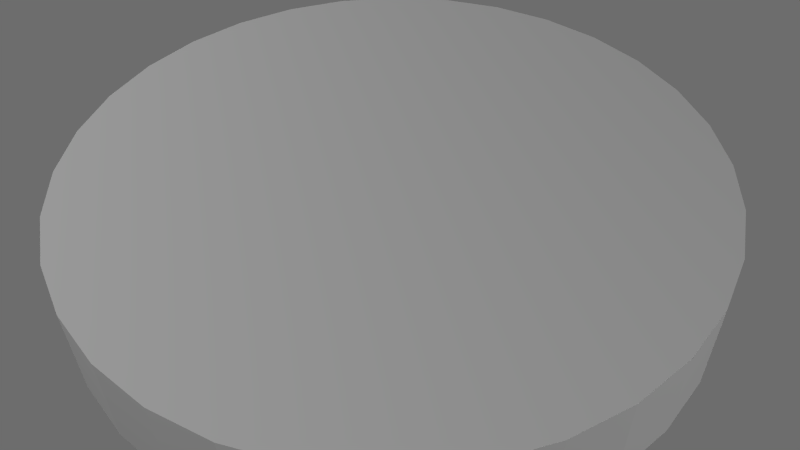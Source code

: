 # Source: coin.blend  (saved by Blender 2.70.0; exported with 4.5.12 LTS)
import bpy
from mathutils import Matrix  # noqa: F401  (used for matrix-valued properties, if any)

bpy.ops.wm.read_factory_settings(use_empty=True)
scene = bpy.context.scene
scene.name = 'Scene'

# ---- collections
col_collection_1 = bpy.data.collections.new('Collection 1'); scene.collection.children.link(col_collection_1)

# ---- materials (node trees are filled in below, after node groups)
mat_coin_texture = bpy.data.materials.new('coin-texture')
mat_coin_texture.alpha_threshold = 0.0
mat_coin_texture.use_transparent_shadow = False
mat_coin_texture.roughness = 0.5
mat_coin_texture.specular_intensity = 0.0
mat_coin_texture.line_color = (0.0, 0.0, 0.0, 1.0)
mat_gold = bpy.data.materials.new('gold')
mat_gold.alpha_threshold = 0.0
mat_gold.use_transparent_shadow = False
mat_gold.roughness = 0.5
mat_gold.specular_intensity = 0.0
mat_gold.line_color = (0.0, 0.0, 0.0, 1.0)

# ---- material node trees

# ---- world
world_world = bpy.data.worlds.new('World'); scene.world = world_world
world_world.color = (0.1523, 0.1523, 0.1523)
world_world.use_sun_shadow = False
world_world.sun_shadow_jitter_overblur = 0.0
world_world.cycles.sampling_method = 'MANUAL'
world_world.cycles.sample_map_resolution = 256

# ---- cameras
cam_camera = bpy.data.cameras.new('Camera')
cam_camera.clip_end = 100.0
cam_camera.lens = 35.0
cam_camera.sensor_width = 32.0
cam_camera.sensor_height = 18.0
cam_camera.ortho_scale = 7.314
cam_camera.dof.focus_distance = 0.0
cam_camera.dof.aperture_fstop = 128.0

# ---- lights
light_lamp = bpy.data.lights.new('Lamp', 'POINT')
light_lamp.transmission_factor = 0.0
light_lamp.cutoff_distance = 30.0
light_lamp.energy = 100.0
light_lamp.shadow_buffer_clip_start = 1.001
light_lamp.shadow_soft_size = 0.1
light_lamp.shadow_maximum_resolution = 0.006
light_lamp.use_absolute_resolution = True
light_lamp.cycles.use_multiple_importance_sampling = False
light_lamp_001 = bpy.data.lights.new('Lamp.001', 'POINT')
light_lamp_001.transmission_factor = 0.0
light_lamp_001.cutoff_distance = 30.0
light_lamp_001.energy = 100.0
light_lamp_001.shadow_buffer_clip_start = 1.001
light_lamp_001.shadow_soft_size = 0.1
light_lamp_001.shadow_maximum_resolution = 0.006
light_lamp_001.use_absolute_resolution = True
light_lamp_001.cycles.use_multiple_importance_sampling = False
light_lamp_002 = bpy.data.lights.new('Lamp.002', 'POINT')
light_lamp_002.transmission_factor = 0.0
light_lamp_002.cutoff_distance = 30.0
light_lamp_002.energy = 100.0
light_lamp_002.shadow_buffer_clip_start = 1.001
light_lamp_002.shadow_soft_size = 0.1
light_lamp_002.shadow_maximum_resolution = 0.006
light_lamp_002.use_absolute_resolution = True
light_lamp_002.cycles.use_multiple_importance_sampling = False
light_lamp_003 = bpy.data.lights.new('Lamp.003', 'POINT')
light_lamp_003.transmission_factor = 0.0
light_lamp_003.cutoff_distance = 30.0
light_lamp_003.energy = 100.0
light_lamp_003.shadow_buffer_clip_start = 1.001
light_lamp_003.shadow_soft_size = 0.1
light_lamp_003.shadow_maximum_resolution = 0.006
light_lamp_003.use_absolute_resolution = True
light_lamp_003.cycles.use_multiple_importance_sampling = False

# ---- meshes
me_cylinder = bpy.data.meshes.new('Cylinder')
me_cylinder.from_pydata([(0.0, 1.0, -1.0), (0.0, 1.0, 1.0), (0.1951, 0.9808, -1.0), (0.1951, 0.9808, 1.0), (0.3827, 0.9239, -1.0), (0.3827, 0.9239, 1.0), (0.5556, 0.8315, -1.0), (0.5556, 0.8315, 1.0), (0.7071, 0.7071, -1.0), (0.7071, 0.7071, 1.0), (0.8315, 0.5556, -1.0), (0.8315, 0.5556, 1.0), (0.9239, 0.3827, -1.0), (0.9239, 0.3827, 1.0), (0.9808, 0.1951, -1.0), (0.9808, 0.1951, 1.0), (1.0, 7.55e-08, -1.0), (1.0, 7.55e-08, 1.0), (0.9808, -0.1951, -1.0), (0.9808, -0.1951, 1.0), (0.9239, -0.3827, -1.0), (0.9239, -0.3827, 1.0), (0.8315, -0.5556, -1.0), (0.8315, -0.5556, 1.0), (0.7071, -0.7071, -1.0), (0.7071, -0.7071, 1.0), (0.5556, -0.8315, -1.0), (0.5556, -0.8315, 1.0), (0.3827, -0.9239, -1.0), (0.3827, -0.9239, 1.0), (0.1951, -0.9808, -1.0), (0.1951, -0.9808, 1.0), (-3.258e-07, -1.0, -1.0), (-3.258e-07, -1.0, 1.0), (-0.1951, -0.9808, -1.0), (-0.1951, -0.9808, 1.0), (-0.3827, -0.9239, -1.0), (-0.3827, -0.9239, 1.0), (-0.5556, -0.8315, -1.0), (-0.5556, -0.8315, 1.0), (-0.7071, -0.7071, -1.0), (-0.7071, -0.7071, 1.0), (-0.8315, -0.5556, -1.0), (-0.8315, -0.5556, 1.0), (-0.9239, -0.3827, -1.0), (-0.9239, -0.3827, 1.0), (-0.9808, -0.1951, -1.0), (-0.9808, -0.1951, 1.0), (-1.0, 9.656e-07, -1.0), (-1.0, 9.656e-07, 1.0), (-0.9808, 0.1951, -1.0), (-0.9808, 0.1951, 1.0), (-0.9239, 0.3827, -1.0), (-0.9239, 0.3827, 1.0), (-0.8315, 0.5556, -1.0), (-0.8315, 0.5556, 1.0), (-0.7071, 0.7071, -1.0), (-0.7071, 0.7071, 1.0), (-0.5556, 0.8315, -1.0), (-0.5556, 0.8315, 1.0), (-0.3827, 0.9239, -1.0), (-0.3827, 0.9239, 1.0), (-0.1951, 0.9808, -1.0), (-0.1951, 0.9808, 1.0)], [], [(0, 1, 3, 2), (2, 3, 5, 4), (4, 5, 7, 6), (6, 7, 9, 8), (8, 9, 11, 10), (10, 11, 13, 12), (12, 13, 15, 14), (14, 15, 17, 16), (16, 17, 19, 18), (18, 19, 21, 20), (20, 21, 23, 22), (22, 23, 25, 24), (24, 25, 27, 26), (26, 27, 29, 28), (28, 29, 31, 30), (30, 31, 33, 32), (32, 33, 35, 34), (34, 35, 37, 36), (36, 37, 39, 38), (38, 39, 41, 40), (40, 41, 43, 42), (42, 43, 45, 44), (44, 45, 47, 46), (46, 47, 49, 48), (48, 49, 51, 50), (50, 51, 53, 52), (52, 53, 55, 54), (54, 55, 57, 56), (56, 57, 59, 58), (58, 59, 61, 60), (3, 1, 63, 61, 59, 57, 55, 53, 51, 49, 47, 45, 43, 41, 39, 37, 35, 33, 31, 29, 27, 25, 23, 21, 19, 17, 15, 13, 11, 9, 7, 5), (62, 63, 1, 0), (60, 61, 63, 62), (0, 2, 4, 6, 8, 10, 12, 14, 16, 18, 20, 22, 24, 26, 28, 30, 32, 34, 36, 38, 40, 42, 44, 46, 48, 50, 52, 54, 56, 58, 60, 62)])
me_cylinder.polygons.foreach_set('material_index', [1, 1, 1, 1, 1, 1, 1, 1, 1, 1, 1, 1, 1, 1, 1, 1, 1, 1, 1, 1, 1, 1, 1, 1, 1, 1, 1, 1, 1, 1, 0, 1, 1, 0])
_uv = me_cylinder.uv_layers.new(name='UVMap')
_uv.uv.foreach_set('vector', [0.4609, -0.8702, 0.5185, -0.8702, 0.5185, -0.8017, 0.4609, -0.8017, 0.4609, -0.8017, 0.5185, -0.8017, 0.5185, -0.7332, 0.4609, -0.7332, 0.4609, -0.7332, 0.5185, -0.7332, 0.5185, -0.6647, 0.4609, -0.6647, 0.4609, -0.6647, 0.5185, -0.6647, 0.5185, -0.5961, 0.4609, -0.5961, 0.4609, -0.5961, 0.5185, -0.5961, 0.5185, -0.5276, 0.4609, -0.5276, 0.4609, -0.5276, 0.5185, -0.5276, 0.5185, -0.4591, 0.4609, -0.4591, 0.4609, -0.4591, 0.5185, -0.4591, 0.5185, -0.3906, 0.4609, -0.3906, 0.4609, -0.3906, 0.5185, -0.3906, 0.5185, -0.3221, 0.4609, -0.3221, 0.4609, -0.3221, 0.5185, -0.3221, 0.5185, -0.2535, 0.4609, -0.2535, 0.4609, -0.2535, 0.5185, -0.2535, 0.5185, -0.185, 0.4609, -0.185, 0.4609, -0.185, 0.5185, -0.185, 0.5185, -0.1165, 0.4609, -0.1165, 0.4609, -0.1367, 0.5185, -0.1367, 0.5185, -0.0243, 0.4609, -0.0243, 0.4609, -0.0243, 0.5185, -0.0243, 0.5185, 0.08806, 0.4609, 0.08806, 0.4609, 0.08806, 0.5185, 0.08806, 0.5185, 0.2163, 0.4609, 0.2163, 0.4609, 0.2163, 0.5185, 0.2163, 0.5185, 0.3553, 0.4609, 0.3553, 0.4609, 0.3553, 0.5185, 0.3553, 0.5185, 0.5, 0.4609, 0.5, 0.4609, 0.5, 0.5185, 0.5, 0.5185, 0.6447, 0.4609, 0.6447, 0.4609, 0.6447, 0.5185, 0.6447, 0.5185, 0.7837, 0.4609, 0.7837, 0.4609, 0.7837, 0.5185, 0.7837, 0.5185, 0.9119, 0.4609, 0.9119, 0.4609, 0.9119, 0.5185, 0.9119, 0.5185, 1.024, 0.4609, 1.024, 0.4609, 1.024, 0.5185, 1.024, 0.5185, 1.117, 0.4609, 1.117, 0.4609, 1.117, 0.5185, 1.117, 0.5185, 1.185, 0.4609, 1.185, 0.4609, 1.185, 0.5185, 1.185, 0.5185, 1.227, 0.4609, 1.227, 0.4609, -1.487, 0.5185, -1.487, 0.5185, -1.418, 0.4609, -1.418, 0.4609, -1.418, 0.5185, -1.418, 0.5185, -1.35, 0.4609, -1.35, 0.4609, -1.35, 0.5185, -1.35, 0.5185, -1.281, 0.4609, -1.281, 0.4609, -1.281, 0.5185, -1.281, 0.5185, -1.213, 0.4609, -1.213, 0.4609, -1.213, 0.5185, -1.213, 0.5185, -1.144, 0.4609, -1.144, 0.4609, -1.144, 0.5185, -1.144, 0.5185, -1.076, 0.4609, -1.076, 0.4609, -1.076, 0.5185, -1.076, 0.5185, -1.007, 0.4609, -1.007, 0.2933, 0.9804, 0.2467, 0.9898, 0.2001, 0.9804, 0.1553, 0.9526, 0.1139, 0.9075, 0.07774, 0.8467, 0.04802, 0.7726, 0.02594, 0.6881, 0.01234, 0.5965, 0.007749, 0.5011, 0.01234, 0.4058, 0.02594, 0.3141, 0.04802, 0.2296, 0.07774, 0.1556, 0.1139, 0.09477, 0.1553, 0.04961, 0.2001, 0.0218, 0.2467, 0.01241, 0.2933, 0.0218, 0.3381, 0.04961, 0.3795, 0.09477, 0.4157, 0.1556, 0.4454, 0.2296, 0.4675, 0.3141, 0.4811, 0.4058, 0.4857, 0.5011, 0.4811, 0.5965, 0.4675, 0.6881, 0.4454, 0.7726, 0.4157, 0.8467, 0.3795, 0.9075, 0.3381, 0.9526, 0.4609, -0.9387, 0.5185, -0.9387, 0.5185, -0.8702, 0.4609, -0.8702, 0.4609, -1.007, 0.5185, -1.007, 0.5185, -0.9387, 0.4609, -0.9387, 0.7548, 0.9932, 0.709, 0.9838, 0.6649, 0.956, 0.6243, 0.911, 0.5887, 0.8504, 0.5594, 0.7765, 0.5377, 0.6922, 0.5243, 0.6007, 0.5198, 0.5056, 0.5243, 0.4105, 0.5377, 0.319, 0.5594, 0.2348, 0.5886, 0.1609, 0.6243, 0.1002, 0.6649, 0.05519, 0.709, 0.02744, 0.7548, 0.01807, 0.8006, 0.02744, 0.8447, 0.05519, 0.8853, 0.1002, 0.9209, 0.1609, 0.9502, 0.2348, 0.9719, 0.319, 0.9852, 0.4105, 0.9898, 0.5056, 0.9852, 0.6007, 0.9719, 0.6922, 0.9502, 0.7765, 0.9209, 0.8504, 0.8853, 0.911, 0.8447, 0.956, 0.8006, 0.9838])
me_cylinder.materials.append(mat_coin_texture)
me_cylinder.materials.append(mat_gold)
me_cylinder.use_remesh_preserve_volume = False
me_cylinder.use_remesh_preserve_attributes = False
me_cylinder.use_mirror_vertex_groups = False
me_cylinder.update()

# ---- objects
ob_cylinder = bpy.data.objects.new('Cylinder', me_cylinder)
ob_lamp = bpy.data.objects.new('Lamp', light_lamp)
ob_camera = bpy.data.objects.new('Camera', cam_camera)
ob_lamp_001 = bpy.data.objects.new('Lamp.001', light_lamp_001)
ob_lamp_002 = bpy.data.objects.new('Lamp.002', light_lamp_002)
ob_lamp_003 = bpy.data.objects.new('Lamp.003', light_lamp_003)

# ---- transforms, parenting, visibility, modifiers, constraints
ob_cylinder.location = (0.0, 0.0, 0.0)
ob_cylinder.scale = (1.0, 1.0, 0.15)
ob_cylinder.lineart.crease_threshold = 0.0
ob_lamp.location = (-2.272, -2.056, 3.622)
ob_lamp.rotation_euler = (0.6503, 0.05522, 1.866)
ob_lamp.lock_rotations_4d = False
ob_lamp.empty_display_type = 'ARROWS'
ob_lamp.color = (0.0, 0.0, 0.0, 0.0)
ob_lamp.lineart.crease_threshold = 0.0
ob_camera.location = (0.03804, -1.978, 1.802)
ob_camera.rotation_euler = (0.8103, 0.01093, -0.001266)
ob_camera.lock_rotations_4d = False
ob_camera.empty_display_type = 'ARROWS'
ob_camera.color = (0.0, 0.0, 0.0, 0.0)
ob_camera.display_type = 'WIRE'
ob_camera.lineart.crease_threshold = 0.0
ob_lamp_001.location = (4.076, 4.755, -4.881)
ob_lamp_001.rotation_euler = (0.6503, 0.05522, 1.866)
ob_lamp_001.lock_rotations_4d = False
ob_lamp_001.empty_display_type = 'ARROWS'
ob_lamp_001.color = (0.0, 0.0, 0.0, 0.0)
ob_lamp_001.lineart.crease_threshold = 0.0
ob_lamp_002.location = (-2.856, 1.611, 3.622)
ob_lamp_002.rotation_euler = (0.6503, 0.05522, 1.866)
ob_lamp_002.lock_rotations_4d = False
ob_lamp_002.empty_display_type = 'ARROWS'
ob_lamp_002.color = (0.0, 0.0, 0.0, 0.0)
ob_lamp_002.lineart.crease_threshold = 0.0
ob_lamp_003.location = (3.878, -3.64, 1.037)
ob_lamp_003.rotation_euler = (0.6503, 0.05522, 1.866)
ob_lamp_003.lock_rotations_4d = False
ob_lamp_003.empty_display_type = 'ARROWS'
ob_lamp_003.color = (0.0, 0.0, 0.0, 0.0)
ob_lamp_003.lineart.crease_threshold = 0.0

# ---- collection membership
col_collection_1.objects.link(ob_cylinder)
col_collection_1.objects.link(ob_lamp)
col_collection_1.objects.link(ob_camera)
col_collection_1.objects.link(ob_lamp_001)
col_collection_1.objects.link(ob_lamp_002)
col_collection_1.objects.link(ob_lamp_003)

# ---- scene / render settings (as saved in the file)
scene.camera = ob_camera
scene.frame_start = 1; scene.frame_end = 250; scene.frame_set(1)
scene.render.engine = 'BLENDER_EEVEE_NEXT'
scene.render.resolution_percentage = 50
scene.render.dither_intensity = 0.0
scene.cycles.use_denoising = False
scene.cycles.samples = 10
scene.cycles.sampling_pattern = 'TABULATED_SOBOL'
scene.cycles.light_sampling_threshold = 0.0
scene.cycles.use_adaptive_sampling = False
scene.cycles.use_light_tree = False
scene.cycles.blur_glossy = 0.0
scene.cycles.volume_bounces = 1
scene.cycles.pixel_filter_type = 'GAUSSIAN'
scene.cycles.sample_clamp_indirect = 0.0
scene.view_settings.view_transform = 'Standard'
bpy.context.view_layer.update()
